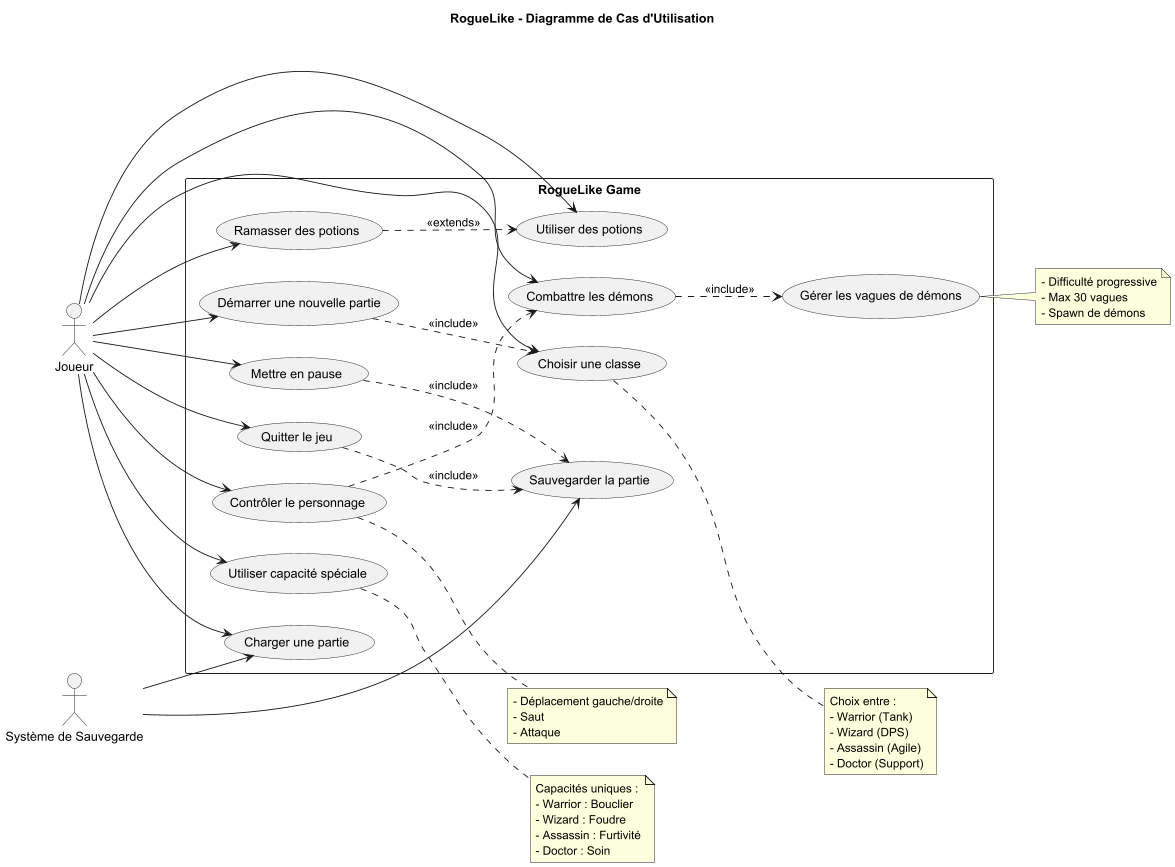

The diagram above was rendered by PlantUML. Its source (embedded in the PNG):
@startuml
title RogueLike - Diagramme de Cas d'Utilisation

left to right direction
skinparam packageStyle rectangle

actor "Joueur" as player
actor "Système de Sauvegarde" as saveSys

rectangle "RogueLike Game" {
  usecase "Démarrer une nouvelle partie" as UC1
  usecase "Charger une partie" as UC2
  usecase "Choisir une classe" as UC3
  usecase "Contrôler le personnage" as UC4
  usecase "Combattre les démons" as UC5
  usecase "Utiliser capacité spéciale" as UC6
  usecase "Ramasser des potions" as UC7
  usecase "Utiliser des potions" as UC8
  usecase "Mettre en pause" as UC9
  usecase "Sauvegarder la partie" as UC10
  usecase "Gérer les vagues de démons" as UC11
  usecase "Quitter le jeu" as UC12
}

' Relations avec le joueur
player --> UC1
player --> UC2
player --> UC3
player --> UC4
player --> UC5
player --> UC6
player --> UC7
player --> UC8
player --> UC9
player --> UC12

' Relations avec le système de sauvegarde
saveSys --> UC2
saveSys --> UC10

' Relations d'inclusion et d'extension
UC1 ..> UC3 : <<include>>
UC4 ..> UC5 : <<include>>
UC5 ..> UC11 : <<include>>
UC9 ..> UC10 : <<include>>
UC12 ..> UC10 : <<include>>
UC7 ..> UC8 : <<extends>>

' Notes explicatives
note right of UC3
  Choix entre :
  - Warrior (Tank)
  - Wizard (DPS)
  - Assassin (Agile)
  - Doctor (Support)
end note

note right of UC4
  - Déplacement gauche/droite
  - Saut
  - Attaque
end note

note right of UC6
  Capacités uniques :
  - Warrior : Bouclier
  - Wizard : Foudre
  - Assassin : Furtivité
  - Doctor : Soin
end note

note right of UC11
  - Difficulté progressive
  - Max 30 vagues
  - Spawn de démons
end note

@enduml